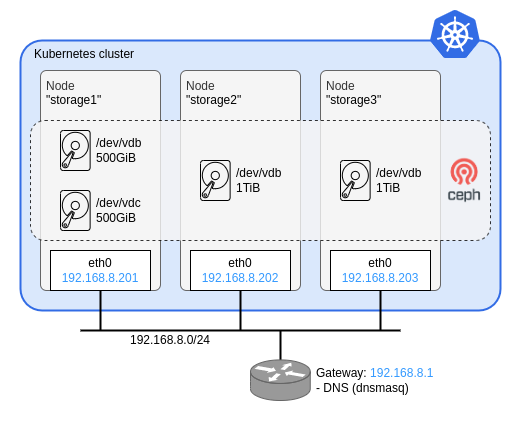

The diagram above was exported from draw.io. Its source (the exported page's mxGraphModel, read from the mxfile embedded in the PNG):
<mxGraphModel dx="1412" dy="783" grid="1" gridSize="10" guides="1" tooltips="1" connect="1" arrows="1" fold="1" page="1" pageScale="1" pageWidth="827" pageHeight="1169" background="#ffffff" math="0" shadow="0">
  <root>
    <mxCell id="0" />
    <mxCell id="1" parent="0" />
    <mxCell id="tG38XKXG_G4PrJlP_fJg-17" value="" style="rounded=0;whiteSpace=wrap;html=1;strokeColor=none;allowArrows=0;connectable=0;" parent="1" vertex="1">
      <mxGeometry x="40" y="40" width="520" height="420" as="geometry" />
    </mxCell>
    <mxCell id="20" value="Kubernetes cluster" style="rounded=1;whiteSpace=wrap;html=1;fillColor=#dae8fc;strokeColor=#326CE5;strokeWidth=2;align=left;verticalAlign=top;spacingLeft=12;arcSize=8;" parent="1" vertex="1">
      <mxGeometry x="60" y="80" width="480" height="270" as="geometry" />
    </mxCell>
    <mxCell id="t6wVDE8ur3zb8HwKGCyu-33" value="Node&lt;br style=&quot;border-color: var(--border-color); color: rgb(0, 0, 0);&quot;&gt;&lt;span style=&quot;color: rgb(0, 0, 0);&quot;&gt;&quot;storage2&quot;&lt;/span&gt;" style="rounded=1;whiteSpace=wrap;html=1;strokeColor=#666666;strokeWidth=1;fillColor=#f5f5f5;fontColor=#333333;align=left;verticalAlign=top;spacingTop=2;spacingLeft=4;arcSize=5;" parent="1" vertex="1">
      <mxGeometry x="220" y="110" width="120" height="220" as="geometry" />
    </mxCell>
    <mxCell id="t6wVDE8ur3zb8HwKGCyu-34" value="Node&lt;br style=&quot;border-color: var(--border-color); color: rgb(0, 0, 0);&quot;&gt;&lt;span style=&quot;color: rgb(0, 0, 0);&quot;&gt;&quot;storage3&quot;&lt;/span&gt;" style="rounded=1;whiteSpace=wrap;html=1;strokeColor=#666666;strokeWidth=1;fillColor=#f5f5f5;fontColor=#333333;align=left;verticalAlign=top;spacingTop=2;spacingLeft=4;arcSize=5;" parent="1" vertex="1">
      <mxGeometry x="360" y="110" width="120" height="220" as="geometry" />
    </mxCell>
    <mxCell id="t6wVDE8ur3zb8HwKGCyu-30" value="Node&lt;br style=&quot;border-color: var(--border-color); color: rgb(0, 0, 0);&quot;&gt;&lt;span style=&quot;color: rgb(0, 0, 0);&quot;&gt;&quot;storage1&quot;&lt;/span&gt;" style="rounded=1;whiteSpace=wrap;html=1;strokeColor=#666666;strokeWidth=1;fillColor=#f5f5f5;fontColor=#333333;align=left;verticalAlign=top;spacingTop=2;spacingLeft=4;arcSize=5;" parent="1" vertex="1">
      <mxGeometry x="80" y="110" width="120" height="220" as="geometry" />
    </mxCell>
    <mxCell id="CdVEtX-ss27-gKUcnOvj-25" style="edgeStyle=orthogonalEdgeStyle;rounded=0;orthogonalLoop=1;jettySize=auto;html=1;exitX=0.5;exitY=1;exitDx=0;exitDy=0;strokeColor=default;fontColor=#3399FF;endArrow=none;endFill=0;strokeWidth=2;" parent="1" source="CdVEtX-ss27-gKUcnOvj-5" edge="1">
      <mxGeometry relative="1" as="geometry">
        <mxPoint x="140" y="370" as="targetPoint" />
      </mxGeometry>
    </mxCell>
    <mxCell id="CdVEtX-ss27-gKUcnOvj-5" value="eth0&lt;br&gt;&lt;font color=&quot;#3399ff&quot;&gt;192.168.8.201&lt;/font&gt;" style="rounded=0;whiteSpace=wrap;html=1;" parent="1" vertex="1">
      <mxGeometry x="90" y="290" width="100" height="40" as="geometry" />
    </mxCell>
    <mxCell id="CdVEtX-ss27-gKUcnOvj-11" value="eth0&lt;br&gt;&lt;font color=&quot;#3399ff&quot;&gt;192.168.8.202&lt;/font&gt;" style="rounded=0;whiteSpace=wrap;html=1;" parent="1" vertex="1">
      <mxGeometry x="230" y="290" width="100" height="40" as="geometry" />
    </mxCell>
    <mxCell id="CdVEtX-ss27-gKUcnOvj-23" style="edgeStyle=orthogonalEdgeStyle;rounded=0;orthogonalLoop=1;jettySize=auto;html=1;exitX=0.5;exitY=1;exitDx=0;exitDy=0;strokeColor=default;fontColor=#3399FF;endArrow=none;endFill=0;strokeWidth=2;" parent="1" source="CdVEtX-ss27-gKUcnOvj-13" edge="1">
      <mxGeometry relative="1" as="geometry">
        <mxPoint x="420" y="370" as="targetPoint" />
      </mxGeometry>
    </mxCell>
    <mxCell id="CdVEtX-ss27-gKUcnOvj-13" value="eth0&lt;br&gt;&lt;font color=&quot;#3399ff&quot;&gt;192.168.8.203&lt;/font&gt;" style="rounded=0;whiteSpace=wrap;html=1;" parent="1" vertex="1">
      <mxGeometry x="370" y="290" width="100" height="40" as="geometry" />
    </mxCell>
    <mxCell id="rDbMOlogpKYE8GJDS35U-6" style="edgeStyle=orthogonalEdgeStyle;rounded=0;orthogonalLoop=1;jettySize=auto;html=1;exitX=0.5;exitY=1;exitDx=0;exitDy=0;strokeColor=default;fontColor=#3399FF;endArrow=none;endFill=0;strokeWidth=2;" parent="1" source="CdVEtX-ss27-gKUcnOvj-11" edge="1">
      <mxGeometry relative="1" as="geometry">
        <mxPoint x="280" y="370" as="targetPoint" />
        <mxPoint x="430" y="310" as="sourcePoint" />
      </mxGeometry>
    </mxCell>
    <mxCell id="5" style="edgeStyle=orthogonalEdgeStyle;rounded=0;orthogonalLoop=1;jettySize=auto;html=1;strokeColor=default;fontColor=#3399FF;endArrow=none;endFill=0;strokeWidth=2;" parent="1" edge="1">
      <mxGeometry relative="1" as="geometry">
        <mxPoint x="440" y="370" as="targetPoint" />
        <mxPoint x="120" y="370" as="sourcePoint" />
      </mxGeometry>
    </mxCell>
    <mxCell id="17" value="" style="sketch=0;aspect=fixed;html=1;points=[];align=center;image;fontSize=12;image=img/lib/mscae/Kubernetes.svg;" parent="1" vertex="1">
      <mxGeometry x="470" y="50" width="50" height="48" as="geometry" />
    </mxCell>
    <mxCell id="H5gl761ovSQsUQdMUJS4-20" value="" style="rounded=1;whiteSpace=wrap;html=1;dashed=1;fillColor=#f5f5f5;strokeColor=default;fontColor=#333333;opacity=80;arcSize=12;" parent="1" vertex="1">
      <mxGeometry x="70" y="160" width="460" height="120" as="geometry" />
    </mxCell>
    <mxCell id="H5gl761ovSQsUQdMUJS4-21" value="/dev/vdc&lt;br&gt;500GiB" style="sketch=0;pointerEvents=1;shadow=0;dashed=0;html=1;strokeColor=default;fillColor=none;labelPosition=right;verticalLabelPosition=middle;verticalAlign=middle;outlineConnect=0;align=left;shape=mxgraph.office.devices.hard_disk;spacingLeft=4;" parent="1" vertex="1">
      <mxGeometry x="100" y="230" width="29.63" height="40" as="geometry" />
    </mxCell>
    <mxCell id="H5gl761ovSQsUQdMUJS4-22" value="" style="shape=image;verticalLabelPosition=bottom;labelBackgroundColor=default;verticalAlign=top;aspect=fixed;imageAspect=0;image=data:image/png,(base64 omitted: 12020 chars);" parent="1" vertex="1">
      <mxGeometry x="480" y="190" width="48.23" height="60" as="geometry" />
    </mxCell>
    <mxCell id="H5gl761ovSQsUQdMUJS4-23" value="/dev/vdb&lt;br&gt;1TiB" style="sketch=0;pointerEvents=1;shadow=0;dashed=0;html=1;strokeColor=default;fillColor=none;labelPosition=right;verticalLabelPosition=middle;verticalAlign=middle;outlineConnect=0;align=left;shape=mxgraph.office.devices.hard_disk;spacingLeft=4;" parent="1" vertex="1">
      <mxGeometry x="240" y="200" width="29.63" height="40" as="geometry" />
    </mxCell>
    <mxCell id="H5gl761ovSQsUQdMUJS4-24" value="/dev/vdb&lt;br&gt;1TiB" style="sketch=0;pointerEvents=1;shadow=0;dashed=0;html=1;strokeColor=default;fillColor=none;labelPosition=right;verticalLabelPosition=middle;verticalAlign=middle;outlineConnect=0;align=left;shape=mxgraph.office.devices.hard_disk;spacingLeft=4;" parent="1" vertex="1">
      <mxGeometry x="380" y="200" width="29.63" height="40" as="geometry" />
    </mxCell>
    <mxCell id="S5ZTNNjxDmtXdEp0ihuO-20" value="/dev/vdb&lt;br&gt;500GiB" style="sketch=0;pointerEvents=1;shadow=0;dashed=0;html=1;strokeColor=default;fillColor=none;labelPosition=right;verticalLabelPosition=middle;verticalAlign=middle;outlineConnect=0;align=left;shape=mxgraph.office.devices.hard_disk;spacingLeft=4;" parent="1" vertex="1">
      <mxGeometry x="100" y="170" width="29.63" height="40" as="geometry" />
    </mxCell>
    <mxCell id="3PRWwLCVtFDupKSVRhMx-22" value="&lt;font&gt;192.168.8.0/24&lt;/font&gt;" style="rounded=0;whiteSpace=wrap;html=1;strokeColor=none;fillColor=none;fontColor=default;" parent="1" vertex="1">
      <mxGeometry x="140" y="370" width="140" height="20" as="geometry" />
    </mxCell>
    <mxCell id="_jivKMYv65hiN5R4Kdp5-20" style="edgeStyle=orthogonalEdgeStyle;rounded=0;orthogonalLoop=1;jettySize=auto;html=1;exitX=0.5;exitY=1;exitDx=0;exitDy=0;strokeWidth=2;endArrow=none;endFill=0;" parent="1" edge="1">
      <mxGeometry relative="1" as="geometry">
        <mxPoint x="320" y="400" as="targetPoint" />
        <mxPoint x="320" y="370" as="sourcePoint" />
      </mxGeometry>
    </mxCell>
    <mxCell id="_jivKMYv65hiN5R4Kdp5-21" value="&lt;div style=&quot;&quot;&gt;&lt;span style=&quot;background-color: initial;&quot;&gt;&lt;font color=&quot;#000000&quot;&gt;Gateway: &lt;/font&gt;&lt;font color=&quot;#3399ff&quot;&gt;192.168.8.1&lt;/font&gt;&lt;/span&gt;&lt;/div&gt;&lt;div style=&quot;&quot;&gt;&lt;span style=&quot;background-color: initial;&quot;&gt;&lt;font color=&quot;#000000&quot;&gt;- DNS (dnsmasq)&lt;/font&gt;&lt;/span&gt;&lt;/div&gt;" style="shape=mxgraph.cisco.routers.router;html=1;pointerEvents=1;dashed=0;fillColor=#999999;strokeColor=#666666;strokeWidth=1;verticalLabelPosition=middle;verticalAlign=middle;align=left;outlineConnect=0;fontColor=#333333;labelPosition=right;spacingLeft=4;" parent="1" vertex="1">
      <mxGeometry x="290" y="399.40999999999997" width="59.74" height="40.59" as="geometry" />
    </mxCell>
  </root>
</mxGraphModel>